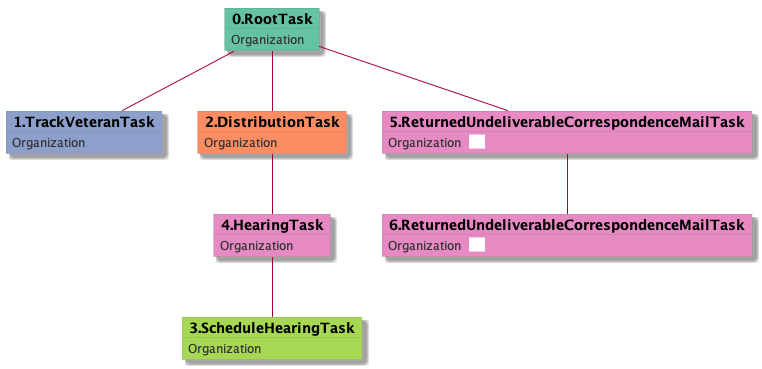

The diagram above was rendered by PlantUML. Its source (embedded in the PNG):
@startuml
skinparam {
  ObjectBorderColor #555
  ObjectBorderThickness 0
  ObjectFontStyle bold
  ObjectFontSize 14
  ObjectAttributeFontColor #333
  ObjectAttributeFontSize 12
}
  object 0.RootTask #66c2a5 {
Organization
}
  object 1.TrackVeteranTask #8da0cb {
Organization
}
  object 2.DistributionTask #fc8d62 {
Organization
}
  object 3.ScheduleHearingTask #a6d854 {
Organization
}
  object 4.HearingTask #e78ac3 {
Organization
}
  object 5.ReturnedUndeliverableCorrespondenceMailTask #e78ac3 {
Organization  <back:white>    </back>
}
  object 6.ReturnedUndeliverableCorrespondenceMailTask #e78ac3 {
Organization  <back:white>    </back>
}
0.RootTask -- 1.TrackVeteranTask
0.RootTask -- 2.DistributionTask
4.HearingTask -- 3.ScheduleHearingTask
2.DistributionTask -- 4.HearingTask
0.RootTask -- 5.ReturnedUndeliverableCorrespondenceMailTask
5.ReturnedUndeliverableCorrespondenceMailTask -- 6.ReturnedUndeliverableCorrespondenceMailTask
@enduml